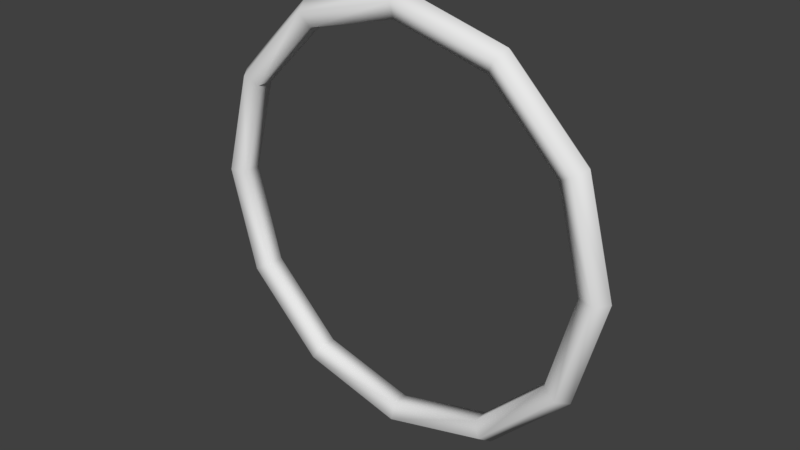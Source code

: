 # Source: torus.blend  (saved by Blender 2.77.0; exported with 4.5.12 LTS)
import bpy
from mathutils import Matrix  # noqa: F401  (used for matrix-valued properties, if any)

bpy.ops.wm.read_factory_settings(use_empty=True)
scene = bpy.context.scene
scene.name = 'Scene'

# ---- collections
col_collection_1 = bpy.data.collections.new('Collection 1'); scene.collection.children.link(col_collection_1)

# ---- materials (node trees are filled in below, after node groups)
mat_material_001 = bpy.data.materials.new('Material.001')
mat_material_001.alpha_threshold = 0.0
mat_material_001.use_transparent_shadow = False
mat_material_001.roughness = 0.5

# ---- material node trees

# ---- world
world_world = bpy.data.worlds.new('World'); scene.world = world_world
world_world.color = (0.05088, 0.05088, 0.05088)
world_world.use_sun_shadow = False
world_world.sun_shadow_jitter_overblur = 0.0
world_world.cycles.sampling_method = 'MANUAL'

# ---- meshes
me_torus = bpy.data.meshes.new('Torus')
me_torus.from_pydata([(1.07, 0.8, -1.303e-07), (1.022, 0.8, 0.06657), (0.9434, 0.8, 0.04114), (0.9434, 0.8, -0.04115), (1.022, 0.8, -0.06657), (0.9266, 1.335, -1.303e-07), (0.8848, 1.311, 0.06657), (0.817, 1.272, 0.04114), (0.817, 1.272, -0.04115), (0.8848, 1.311, -0.06657), (0.535, 1.727, -1.303e-07), (0.5108, 1.685, 0.06657), (0.4717, 1.617, 0.04114), (0.4717, 1.617, -0.04115), (0.5108, 1.685, -0.06657), (1.788e-07, 1.87, -1.303e-07), (5.96e-08, 1.822, 0.06657), (5.96e-08, 1.743, 0.04114), (5.96e-08, 1.743, -0.04115), (5.96e-08, 1.822, -0.06657), (-0.535, 1.727, -1.303e-07), (-0.5108, 1.685, 0.06657), (-0.4717, 1.617, 0.04114), (-0.4717, 1.617, -0.04115), (-0.5108, 1.685, -0.06657), (-0.9266, 1.335, -1.303e-07), (-0.8848, 1.311, 0.06657), (-0.817, 1.272, 0.04114), (-0.817, 1.272, -0.04115), (-0.8848, 1.311, -0.06657), (-1.07, 0.8, -1.303e-07), (-1.022, 0.8, 0.06657), (-0.9434, 0.8, 0.04114), (-0.9434, 0.8, -0.04115), (-1.022, 0.8, -0.06657), (-0.9266, 0.265, -1.303e-07), (-0.8848, 0.2892, 0.06657), (-0.817, 0.3283, 0.04114), (-0.817, 0.3283, -0.04115), (-0.8848, 0.2892, -0.06657), (-0.535, -0.1266, -1.303e-07), (-0.5108, -0.08476, 0.06657), (-0.4717, -0.01698, 0.04114), (-0.4717, -0.01698, -0.04115), (-0.5108, -0.08476, -0.06657), (1.788e-07, -0.27, -1.303e-07), (5.96e-08, -0.2216, 0.06657), (5.96e-08, -0.1434, 0.04114), (5.96e-08, -0.1434, -0.04115), (5.96e-08, -0.2216, -0.06657), (0.535, -0.1266, -1.303e-07), (0.5108, -0.08476, 0.06657), (0.4717, -0.01698, 0.04114), (0.4717, -0.01698, -0.04115), (0.5108, -0.08476, -0.06657), (0.9266, 0.265, -1.303e-07), (0.8848, 0.2892, 0.06657), (0.817, 0.3283, 0.04114), (0.817, 0.3283, -0.04115), (0.8848, 0.2892, -0.06657)], [], [(0, 5, 6, 1), (1, 6, 7, 2), (2, 7, 8, 3), (3, 8, 9, 4), (0, 4, 9, 5), (5, 10, 11, 6), (6, 11, 12, 7), (7, 12, 13, 8), (8, 13, 14, 9), (9, 14, 10, 5), (10, 15, 16, 11), (11, 16, 17, 12), (12, 17, 18, 13), (13, 18, 19, 14), (14, 19, 15, 10), (15, 20, 21, 16), (16, 21, 22, 17), (17, 22, 23, 18), (18, 23, 24, 19), (19, 24, 20, 15), (20, 25, 26, 21), (21, 26, 27, 22), (22, 27, 28, 23), (23, 28, 29, 24), (24, 29, 25, 20), (25, 30, 31, 26), (26, 31, 32, 27), (27, 32, 33, 28), (28, 33, 34, 29), (29, 34, 30, 25), (30, 35, 36, 31), (31, 36, 37, 32), (32, 37, 38, 33), (33, 38, 39, 34), (34, 39, 35, 30), (35, 40, 41, 36), (36, 41, 42, 37), (37, 42, 43, 38), (38, 43, 44, 39), (39, 44, 40, 35), (40, 45, 46, 41), (41, 46, 47, 42), (42, 47, 48, 43), (43, 48, 49, 44), (44, 49, 45, 40), (45, 50, 51, 46), (46, 51, 52, 47), (47, 52, 53, 48), (48, 53, 54, 49), (49, 54, 50, 45), (50, 55, 56, 51), (51, 56, 57, 52), (52, 57, 58, 53), (53, 58, 59, 54), (54, 59, 55, 50), (55, 0, 1, 56), (56, 1, 2, 57), (57, 2, 3, 58), (58, 3, 4, 59), (59, 4, 0, 55)])
me_torus.polygons.foreach_set('use_smooth', [True] * 60)
_uv = me_torus.uv_layers.new(name='UVMap')
_uv.uv.foreach_set('vector', [0.04783, 0.0, 0.04783, 0.3437, 1.402e-07, 0.3359, 0.0, 0.007768, 0.4314, 0.6718, 0.4314, 0.3437, 0.4783, 0.3563, 0.4783, 0.6593, 0.9501, 0.303, 0.9501, 0.0, 0.9985, 7.397e-08, 0.9985, 0.303, 0.7156, 0.6844, 0.7156, 0.9874, 0.6687, 1.0, 0.6687, 0.6718, 0.4305, 0.3437, 0.3826, 0.3359, 0.3826, 0.007768, 0.4305, 0.0, 0.3826, 0.3437, 0.3826, 0.6874, 0.3348, 0.6796, 0.3348, 0.3515, 0.8094, 0.9845, 0.8094, 0.6563, 0.8563, 0.6689, 0.8563, 0.9719, 0.9516, 0.9593, 0.9516, 0.6563, 1.0, 0.6563, 1.0, 0.9593, 0.8094, 0.3407, 0.8094, 0.6437, 0.7625, 0.6563, 0.7625, 0.3282, 0.3826, 0.6796, 0.3826, 0.3515, 0.4305, 0.3437, 0.4305, 0.6874, 0.1913, 0.3437, 0.1913, 0.6874, 0.1435, 0.6796, 0.1435, 0.3515, 0.2382, 0.3437, 0.2382, 0.6718, 0.1913, 0.6593, 0.1913, 0.3563, 0.04839, 0.6874, 0.04839, 0.9904, 4.82e-08, 0.9904, 0.0, 0.6874, 0.9032, 0.6437, 0.9032, 0.3407, 0.9501, 0.3282, 0.9501, 0.6563, 0.574, 0.3515, 0.574, 0.6796, 0.5261, 0.6874, 0.5261, 0.3437, 0.6218, 0.3437, 0.6218, 0.6874, 0.574, 0.6796, 0.574, 0.3515, 0.8563, 0.3282, 0.8563, 0.0, 0.9032, 0.01257, 0.9032, 0.3156, 0.3826, 0.9904, 0.3826, 0.6874, 0.431, 0.6874, 0.431, 0.9904, 0.8094, 0.3156, 0.8094, 0.01257, 0.8563, 0.0, 0.8563, 0.3282, 0.4783, 0.007768, 0.4783, 0.3359, 0.4305, 0.3437, 0.4305, 0.0, 0.09566, 0.0, 0.09566, 0.3437, 0.04783, 0.3359, 0.04783, 0.007768, 0.7156, 0.9845, 0.7156, 0.6563, 0.7625, 0.6689, 0.7625, 0.9719, 0.09679, 0.6874, 0.09679, 0.9904, 0.04839, 0.9904, 0.04839, 0.6874, 0.7625, 0.9719, 0.7625, 0.6689, 0.8094, 0.6563, 0.8094, 0.9845, 0.287, 0.3359, 0.287, 0.007768, 0.3348, 0.0, 0.3348, 0.3437, 0.1435, 0.0, 0.1435, 0.3437, 0.09566, 0.3359, 0.09566, 0.007768, 0.6687, 0.0, 0.6687, 0.3282, 0.6218, 0.3156, 0.6218, 0.01257, 0.5734, 0.9904, 0.5734, 0.6874, 0.6218, 0.6874, 0.6218, 0.9904, 0.9032, 0.3156, 0.9032, 0.01257, 0.9501, 0.0, 0.9501, 0.3282, 0.287, 0.007768, 0.287, 0.3359, 0.2391, 0.3437, 0.2391, 0.0, 0.574, 0.0, 0.574, 0.3437, 0.5261, 0.3359, 0.5261, 0.007768, 0.6687, 0.6718, 0.6687, 0.3437, 0.7156, 0.3563, 0.7156, 0.6593, 0.9501, 0.6312, 0.9501, 0.3282, 0.9985, 0.3282, 0.9985, 0.6312, 0.4783, 0.6844, 0.4783, 0.9874, 0.4314, 1.0, 0.4314, 0.6718, 0.3348, 0.3515, 0.3348, 0.6796, 0.287, 0.6874, 0.287, 0.3437, 0.1913, 0.3437, 0.1913, 0.0, 0.2391, 0.007768, 0.2391, 0.3359, 0.7625, 0.3282, 0.7625, 0.0, 0.8094, 0.01257, 0.8094, 0.3156, 0.2391, 0.9904, 0.2391, 0.6874, 0.2875, 0.6874, 0.2875, 0.9904, 0.8094, 0.6437, 0.8094, 0.3407, 0.8563, 0.3282, 0.8563, 0.6563, 0.1435, 0.3359, 0.1435, 0.007768, 0.1913, 0.0, 0.1913, 0.3437, 0.3826, 0.0, 0.3826, 0.3437, 0.3348, 0.3359, 0.3348, 0.007768, 0.9032, 0.6563, 0.9032, 0.9845, 0.8563, 0.9719, 0.8563, 0.6689, 0.4783, 0.9904, 0.4783, 0.6874, 0.5267, 0.6874, 0.5267, 0.9904, 0.1913, 0.9874, 0.1913, 0.6844, 0.2382, 0.6718, 0.2382, 1.0, 0.09566, 0.6796, 0.09566, 0.3515, 0.1435, 0.3437, 0.1435, 0.6874, 0.6218, 0.0, 0.6218, 0.3437, 0.574, 0.3359, 0.574, 0.007768, 0.6218, 0.6718, 0.6218, 0.3437, 0.6687, 0.3563, 0.6687, 0.6593, 0.9032, 0.9593, 0.9032, 0.6563, 0.9516, 0.6563, 0.9516, 0.9593, 0.7156, 0.3156, 0.7156, 0.01257, 0.7625, 0.0, 0.7625, 0.3282, 0.09566, 0.3515, 0.09566, 0.6796, 0.04783, 0.6874, 0.04783, 0.3437, 1.753e-08, 0.6874, 0.0, 0.3437, 0.04783, 0.3515, 0.04783, 0.6796, 0.6687, 0.3282, 0.6687, 0.0, 0.7156, 0.01257, 0.7156, 0.3156, 0.3342, 0.9904, 0.3342, 0.6874, 0.3826, 0.6874, 0.3826, 0.9904, 0.6218, 0.9874, 0.6218, 0.6844, 0.6687, 0.6718, 0.6687, 1.0, 0.4783, 0.3359, 0.4783, 0.007768, 0.5261, 0.0, 0.5261, 0.3437, 0.287, 0.3437, 0.287, 0.6874, 0.2391, 0.6796, 0.2391, 0.3515, 0.7156, 0.6563, 0.7156, 0.3282, 0.7625, 0.3407, 0.7625, 0.6437, 0.09679, 0.9904, 0.09679, 0.6874, 0.1452, 0.6874, 0.1452, 0.9904, 0.8563, 0.6437, 0.8563, 0.3407, 0.9032, 0.3282, 0.9032, 0.6563, 0.5261, 0.3515, 0.5261, 0.6796, 0.4783, 0.6874, 0.4783, 0.3437])
me_torus.materials.append(mat_material_001)
me_torus.use_remesh_preserve_volume = False
me_torus.use_remesh_preserve_attributes = False
me_torus.use_mirror_vertex_groups = False
me_torus.update()

# ---- objects
ob_torus = bpy.data.objects.new('Torus', me_torus)

# ---- transforms, parenting, visibility, modifiers, constraints
ob_torus.location = (0.0, 0.0, 0.0)
ob_torus.rotation_euler = (1.571, -0.0, 0.0)
ob_torus.lineart.crease_threshold = 0.0

# ---- collection membership
col_collection_1.objects.link(ob_torus)

# ---- scene / render settings (as saved in the file)
scene.frame_start = 1; scene.frame_end = 250; scene.frame_set(1)
scene.render.engine = 'BLENDER_EEVEE_NEXT'
scene.render.resolution_percentage = 50
scene.render.dither_intensity = 0.0
scene.cycles.use_denoising = False
scene.cycles.samples = 128
scene.cycles.sampling_pattern = 'TABULATED_SOBOL'
scene.cycles.light_sampling_threshold = 0.0
scene.cycles.use_adaptive_sampling = False
scene.cycles.use_light_tree = False
scene.cycles.blur_glossy = 0.0
scene.cycles.sample_clamp_indirect = 0.0
scene.view_settings.view_transform = 'Standard'
bpy.context.view_layer.update()

# ---- added for rendering (the .blend has no active camera and no usable light): camera, sun
cam_auto = bpy.data.cameras.new('AutoCamera')
cam_auto.lens = 50.0
cam_auto.sensor_width = 36.0
cam_auto.clip_end = 1000.0
ob_auto_camera = bpy.data.objects.new('AutoCamera', cam_auto)
scene.collection.objects.link(ob_auto_camera)
ob_auto_camera.location = (2.80282, -3.36339, 3.04226)
ob_auto_camera.rotation_euler = (1.09748, -7.21219e-08, 0.694738)
scene.camera = ob_auto_camera
light_auto_sun = bpy.data.lights.new('AutoSun', 'SUN')
light_auto_sun.energy = 3.0
light_auto_sun.angle = 0.0523599
ob_auto_sun = bpy.data.objects.new('AutoSun', light_auto_sun)
scene.collection.objects.link(ob_auto_sun)
ob_auto_sun.rotation_euler = (0.872665, 0.174533, 0.523599)
bpy.context.view_layer.update()
